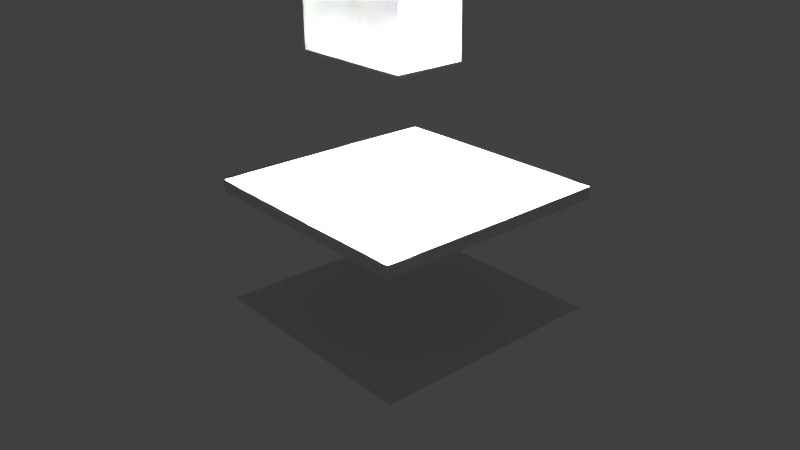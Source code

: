 # Source: IndirectCubeIOR2.blend  (saved by Blender 2.76.0; exported with 4.5.12 LTS)
import bpy
from mathutils import Matrix  # noqa: F401  (used for matrix-valued properties, if any)

bpy.ops.wm.read_factory_settings(use_empty=True)
scene = bpy.context.scene
scene.name = 'Scene'

# ---- collections
col_collection_1 = bpy.data.collections.new('Collection 1'); scene.collection.children.link(col_collection_1)
col_collection_2 = bpy.data.collections.new('Collection 2'); scene.collection.children.link(col_collection_2)
col_collection_3 = bpy.data.collections.new('Collection 3'); scene.collection.children.link(col_collection_3)

# ---- materials (node trees are filled in below, after node groups)
mat_material = bpy.data.materials.new('Material')
mat_material.alpha_threshold = 0.0
mat_material.use_transparent_shadow = False
mat_material.roughness = 0.5
mat_material_007 = bpy.data.materials.new('Material.007')
mat_material_007.alpha_threshold = 0.0
mat_material_007.use_transparent_shadow = False
mat_material_007.roughness = 0.5

# ---- material node trees

# ---- world
world_world = bpy.data.worlds.new('World'); scene.world = world_world
world_world.color = (0.05088, 0.05088, 0.05088)
world_world.use_sun_shadow = False
world_world.sun_shadow_jitter_overblur = 0.0
world_world.cycles.sampling_method = 'MANUAL'
world_world.cycles.sample_map_resolution = 256

# ---- cameras
cam_camera = bpy.data.cameras.new('Camera')
cam_camera.clip_end = 100.0
cam_camera.lens = 35.0
cam_camera.sensor_width = 32.0
cam_camera.sensor_height = 18.0
cam_camera.ortho_scale = 7.314
cam_camera.dof.focus_distance = 0.0
cam_camera.dof.aperture_fstop = 128.0

# ---- lights
light_area = bpy.data.lights.new('Area', 'AREA')
light_area.transmission_factor = 0.0
light_area.energy = 9870.0
light_area.shadow_buffer_clip_start = 0.5
light_area.shadow_soft_size = 0.5
light_area.shadow_maximum_resolution = 0.006
light_area.use_absolute_resolution = True
light_area.size = 0.5
light_area.size_y = 0.1
light_area.cycles.use_multiple_importance_sampling = False

# ---- meshes
me_plane = bpy.data.meshes.new('Plane')
me_plane.from_pydata([(-1.0, -1.0, 0.0), (1.0, -1.0, 0.0), (-1.0, 1.0, 0.0), (1.0, 1.0, 0.0)], [], [(0, 1, 3, 2)])
me_plane.materials.append(mat_material)
me_plane.use_remesh_preserve_volume = False
me_plane.use_remesh_preserve_attributes = False
me_plane.use_mirror_vertex_groups = False
me_plane.update()
me_cube_007 = bpy.data.meshes.new('Cube.007')
me_cube_007.from_pydata([(-1.0, -1.0, -1.0), (-1.0, -1.0, 1.0), (-1.0, 1.0, -1.0), (-1.0, 1.0, 1.0), (1.0, -1.0, -1.0), (1.0, -1.0, 1.0), (1.0, 1.0, -1.0), (1.0, 1.0, 1.0), (-1.0, -1.0, -1.0), (-1.0, -1.0, -1.0), (-1.0, -1.0, 1.0), (-1.0, -1.0, 1.0), (-1.0, 1.0, 1.0), (-1.0, 1.0, 1.0), (-1.0, 1.0, -1.0), (-1.0, 1.0, -1.0), (1.0, 1.0, 1.0), (1.0, 1.0, 1.0), (1.0, 1.0, -1.0), (1.0, 1.0, -1.0), (1.0, -1.0, 1.0), (1.0, -1.0, 1.0), (1.0, -1.0, -1.0), (1.0, -1.0, -1.0)], [], [(10, 12, 14, 8), (13, 16, 18, 15), (17, 20, 22, 19), (21, 11, 9, 23), (0, 2, 6, 4), (5, 7, 3, 1)])
me_cube_007.materials.append(mat_material_007)
me_cube_007.use_remesh_preserve_volume = False
me_cube_007.use_remesh_preserve_attributes = False
me_cube_007.use_mirror_vertex_groups = False
me_cube_007.update()
me_cube_006 = bpy.data.meshes.new('Cube.006')
me_cube_006.from_pydata([(-0.4545, -0.4167, -0.4167), (-0.4545, -0.4167, 0.4167), (-0.4545, 0.4167, -0.4167), (-0.4545, 0.4167, 0.4167), (0.4545, -0.4167, 0.4167), (0.4545, 0.4167, 0.4167), (-0.4545, -0.4167, -0.4167), (-0.4545, -0.4167, -0.4167), (-0.4545, -0.4167, 0.4167), (-0.4545, -0.4167, 0.4167), (-0.4545, 0.4167, 0.4167), (-0.4545, 0.4167, 0.4167), (-0.4545, 0.4167, -0.4167), (-0.4545, 0.4167, -0.4167), (0.4545, 0.4167, 0.4167), (0.4545, 0.4167, 0.4167), (0.4545, 0.4167, -0.4167), (0.4545, 0.4167, -0.4167), (0.4545, -0.4167, 0.4167), (0.4545, -0.4167, 0.4167), (0.4545, -0.4167, -0.4167), (0.4545, -0.4167, -0.4167), (-0.4545, 0.0, -0.4167), (-1.863e-09, -0.4167, -0.4167), (-1.863e-09, 0.4167, -0.4167), (-0.5, -0.5, -0.5), (-0.5, -0.5, 0.5), (-0.5, 0.5, -0.5), (-0.5, 0.5, 0.5), (0.5, -0.5, -0.5), (0.5, -0.5, 0.5), (0.5, 0.5, -0.5), (0.5, 0.5, 0.5), (-0.5, -0.5, -0.5), (-0.5, -0.5, -0.5), (-0.5, -0.5, 0.5), (-0.5, -0.5, 0.5), (-0.5, 0.5, 0.5), (-0.5, 0.5, 0.5), (-0.5, 0.5, -0.5), (-0.5, 0.5, -0.5), (0.5, 0.5, 0.5), (0.5, 0.5, 0.5), (0.5, 0.5, -0.5), (0.5, 0.5, -0.5), (0.5, -0.5, 0.5), (0.5, -0.5, 0.5), (0.5, -0.5, -0.5), (0.5, -0.5, -0.5), (-0.5, 0.1667, -0.5), (-0.5, -0.1667, -0.5), (-0.1667, -0.5, -0.5), (0.4545, -0.5, -0.5), (0.4545, 0.5, -0.5), (-0.1667, 0.5, -0.5), (0.5, -0.4167, -0.5), (0.5, 0.4167, -0.5), (0.0, -0.4167, -0.5), (0.4545, -0.4167, -0.5), (0.0, 0.4167, -0.5), (0.4545, 0.4167, -0.5), (0.4545, 0.4167, -0.5), (0.4545, -0.4167, -0.5), (0.4545, 0.4167, -0.4167), (0.4545, 0.4167, -0.4167), (0.4545, -0.4167, -0.4167), (0.4545, -0.4167, -0.4167), (-0.4545, 0.0, -0.4167), (-0.4545, 0.0, -0.4167), (-1.863e-09, 0.4167, -0.4167), (-1.863e-09, 0.4167, -0.4167), (-1.863e-09, 0.4167, -0.4167), (-1.863e-09, -0.4167, -0.4167), (-1.863e-09, -0.4167, -0.4167), (-1.863e-09, -0.4167, -0.4167), (-0.5, -0.1667, -0.5), (0.4545, -0.5, -0.5), (-0.1667, 0.5, -0.5), (0.5, 0.4167, -0.5), (-0.5, 0.1667, -0.5), (-0.1667, -0.5, -0.5), (0.4545, 0.5, -0.5), (0.5, -0.4167, -0.5), (0.4545, -0.4167, -0.5), (0.4545, -0.4167, -0.5), (0.4545, -0.4167, -0.5), (0.0, -0.4167, -0.5), (0.0, -0.4167, -0.5), (0.0, -0.4167, -0.5), (0.0, -0.4167, -0.5), (0.4545, 0.4167, -0.5), (0.4545, 0.4167, -0.5), (0.4545, 0.4167, -0.5), (0.0, 0.4167, -0.5), (0.0, 0.4167, -0.5), (0.0, 0.4167, -0.5), (0.0, 0.4167, -0.5)], [], [(8, 6, 12, 10), (11, 13, 16, 14), (15, 63, 20, 18), (19, 65, 7, 9), (68, 69, 2), (4, 1, 3, 5), (22, 73, 70), (0, 72, 67), (35, 37, 39, 33), (38, 41, 43, 40), (42, 45, 47, 44), (46, 36, 34, 48), (61, 81, 31, 78), (30, 32, 28, 26), (76, 62, 82, 29), (83, 90, 56, 55), (25, 75, 86, 80), (51, 87, 85, 52), (50, 49, 93, 88), (79, 27, 77, 95), (94, 54, 53, 92), (74, 89, 96, 71), (59, 91, 64, 24), (57, 23, 66, 84), (58, 21, 17, 60)])
me_cube_006.materials.append(mat_material)
me_cube_006.use_remesh_preserve_volume = False
me_cube_006.use_remesh_preserve_attributes = False
me_cube_006.use_mirror_vertex_groups = False
me_cube_006.update()

# ---- objects
ob_area = bpy.data.objects.new('Area', light_area)
ob_plane = bpy.data.objects.new('Plane', me_plane)
ob_camera = bpy.data.objects.new('Camera', cam_camera)
ob_cube = bpy.data.objects.new('Cube', me_cube_007)
ob_cube_004 = bpy.data.objects.new('Cube.004', me_cube_006)

# ---- transforms, parenting, visibility, modifiers, constraints
ob_area.location = (-0.749, 0.0, 2.3)
ob_area.rotation_euler = (0.0, 4.712, 0.0)
ob_area.lineart.crease_threshold = 0.0
ob_plane.location = (0.0, 0.0, 0.0)
ob_plane.lineart.crease_threshold = 0.0
ob_camera.location = (4.773, -4.083, 3.514)
ob_camera.rotation_euler = (1.149, 0.01081, 0.8636)
ob_camera.lock_rotations_4d = False
ob_camera.empty_display_type = 'ARROWS'
ob_camera.color = (0.0, 0.0, 0.0, 0.0)
ob_camera.display_type = 'WIRE'
ob_camera.lineart.crease_threshold = 0.0
ob_cube.location = (0.0, 0.0, 1.0)
ob_cube.scale = (1.0, 1.0, 0.05)
ob_cube.lineart.crease_threshold = 0.0
ob_cube_004.location = (-0.25, 0.0, 2.3)
ob_cube_004.scale = (1.1, 0.6, 0.6)
ob_cube_004.lineart.crease_threshold = 0.0

# ---- collection membership
col_collection_1.objects.link(ob_area)
col_collection_1.objects.link(ob_plane)
col_collection_1.objects.link(ob_camera)
col_collection_2.objects.link(ob_cube)
col_collection_3.objects.link(ob_cube_004)

# ---- scene / render settings (as saved in the file)
scene.camera = ob_camera
scene.frame_start = 1; scene.frame_end = 250; scene.frame_set(1)
scene.render.engine = 'BLENDER_EEVEE_NEXT'
scene.render.resolution_percentage = 50
scene.render.dither_intensity = 0.0
scene.cycles.use_denoising = False
scene.cycles.samples = 10
scene.cycles.sampling_pattern = 'TABULATED_SOBOL'
scene.cycles.light_sampling_threshold = 0.0
scene.cycles.use_adaptive_sampling = False
scene.cycles.use_light_tree = False
scene.cycles.blur_glossy = 0.0
scene.cycles.pixel_filter_type = 'GAUSSIAN'
scene.cycles.sample_clamp_indirect = 0.0
scene.view_settings.view_transform = 'Standard'
bpy.context.view_layer.update()
